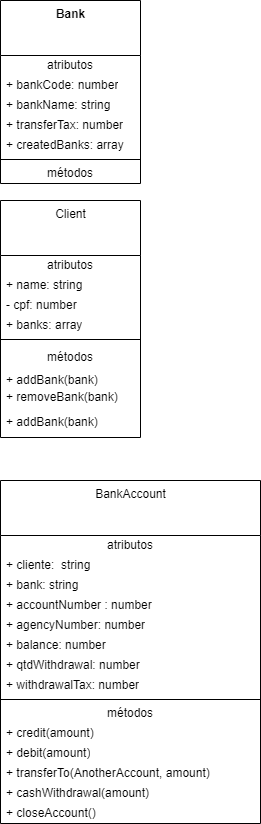

The diagram above was exported from draw.io. Its source (the exported page's mxGraphModel, read from the mxfile embedded in the PNG):
<mxGraphModel dx="400" dy="467" grid="1" gridSize="10" guides="1" tooltips="1" connect="1" arrows="1" fold="1" page="1" pageScale="1" pageWidth="827" pageHeight="1169" math="0" shadow="0">
  <root>
    <mxCell id="0" />
    <mxCell id="1" parent="0" />
    <mxCell id="10" value="&lt;b&gt;Bank&lt;/b&gt;" style="swimlane;fontStyle=0;align=center;verticalAlign=top;childLayout=stackLayout;horizontal=1;startSize=55;horizontalStack=0;resizeParent=1;resizeParentMax=0;resizeLast=0;collapsible=0;marginBottom=0;html=1;" vertex="1" parent="1">
      <mxGeometry x="20" y="150" width="140" height="183" as="geometry" />
    </mxCell>
    <mxCell id="11" value="atributos" style="text;html=1;strokeColor=none;fillColor=none;align=center;verticalAlign=middle;spacingLeft=4;spacingRight=4;overflow=hidden;rotatable=0;points=[[0,0.5],[1,0.5]];portConstraint=eastwest;" vertex="1" parent="10">
      <mxGeometry y="55" width="140" height="20" as="geometry" />
    </mxCell>
    <mxCell id="12" value="+ bankCode: number" style="text;html=1;strokeColor=none;fillColor=none;align=left;verticalAlign=middle;spacingLeft=4;spacingRight=4;overflow=hidden;rotatable=0;points=[[0,0.5],[1,0.5]];portConstraint=eastwest;" vertex="1" parent="10">
      <mxGeometry y="75" width="140" height="20" as="geometry" />
    </mxCell>
    <mxCell id="13" value="+ bankName: string" style="text;html=1;align=left;verticalAlign=middle;spacingLeft=4;spacingRight=4;overflow=hidden;rotatable=0;points=[[0,0.5],[1,0.5]];portConstraint=eastwest;" vertex="1" parent="10">
      <mxGeometry y="95" width="140" height="20" as="geometry" />
    </mxCell>
    <mxCell id="18" value="+ transferTax: number" style="text;html=1;align=left;verticalAlign=middle;spacingLeft=4;spacingRight=4;overflow=hidden;rotatable=0;points=[[0,0.5],[1,0.5]];portConstraint=eastwest;" vertex="1" parent="10">
      <mxGeometry y="115" width="140" height="20" as="geometry" />
    </mxCell>
    <mxCell id="14" value="+ createdBanks: array" style="text;html=1;strokeColor=none;fillColor=none;align=left;verticalAlign=middle;spacingLeft=4;spacingRight=4;overflow=hidden;rotatable=0;points=[[0,0.5],[1,0.5]];portConstraint=eastwest;" vertex="1" parent="10">
      <mxGeometry y="135" width="140" height="20" as="geometry" />
    </mxCell>
    <mxCell id="15" value="" style="line;strokeWidth=1;fillColor=none;align=left;verticalAlign=middle;spacingTop=-1;spacingLeft=3;spacingRight=3;rotatable=0;labelPosition=right;points=[];portConstraint=eastwest;" vertex="1" parent="10">
      <mxGeometry y="155" width="140" height="8" as="geometry" />
    </mxCell>
    <mxCell id="16" value="métodos" style="text;html=1;strokeColor=none;fillColor=none;align=center;verticalAlign=middle;spacingLeft=4;spacingRight=4;overflow=hidden;rotatable=0;points=[[0,0.5],[1,0.5]];portConstraint=eastwest;" vertex="1" parent="10">
      <mxGeometry y="163" width="140" height="20" as="geometry" />
    </mxCell>
    <mxCell id="19" value="Client" style="swimlane;fontStyle=0;align=center;verticalAlign=top;childLayout=stackLayout;horizontal=1;startSize=55;horizontalStack=0;resizeParent=1;resizeParentMax=0;resizeLast=0;collapsible=0;marginBottom=0;html=1;" vertex="1" parent="1">
      <mxGeometry x="20" y="350" width="140" height="237" as="geometry" />
    </mxCell>
    <mxCell id="20" value="atributos" style="text;html=1;strokeColor=none;fillColor=none;align=center;verticalAlign=middle;spacingLeft=4;spacingRight=4;overflow=hidden;rotatable=0;points=[[0,0.5],[1,0.5]];portConstraint=eastwest;" vertex="1" parent="19">
      <mxGeometry y="55" width="140" height="20" as="geometry" />
    </mxCell>
    <mxCell id="21" value="+ name: string" style="text;html=1;strokeColor=none;fillColor=none;align=left;verticalAlign=middle;spacingLeft=4;spacingRight=4;overflow=hidden;rotatable=0;points=[[0,0.5],[1,0.5]];portConstraint=eastwest;" vertex="1" parent="19">
      <mxGeometry y="75" width="140" height="20" as="geometry" />
    </mxCell>
    <mxCell id="22" value="- cpf: number" style="text;html=1;align=left;verticalAlign=middle;spacingLeft=4;spacingRight=4;overflow=hidden;rotatable=0;points=[[0,0.5],[1,0.5]];portConstraint=eastwest;" vertex="1" parent="19">
      <mxGeometry y="95" width="140" height="20" as="geometry" />
    </mxCell>
    <mxCell id="23" value="+ banks: array" style="text;html=1;strokeColor=none;fillColor=none;align=left;verticalAlign=middle;spacingLeft=4;spacingRight=4;overflow=hidden;rotatable=0;points=[[0,0.5],[1,0.5]];portConstraint=eastwest;" vertex="1" parent="19">
      <mxGeometry y="115" width="140" height="20" as="geometry" />
    </mxCell>
    <mxCell id="24" value="" style="line;strokeWidth=1;fillColor=none;align=left;verticalAlign=middle;spacingTop=-1;spacingLeft=3;spacingRight=3;rotatable=0;labelPosition=right;points=[];portConstraint=eastwest;" vertex="1" parent="19">
      <mxGeometry y="135" width="140" height="8" as="geometry" />
    </mxCell>
    <mxCell id="25" value="métodos" style="text;html=1;strokeColor=none;fillColor=none;align=center;verticalAlign=middle;spacingLeft=4;spacingRight=4;overflow=hidden;rotatable=0;points=[[0,0.5],[1,0.5]];portConstraint=eastwest;" vertex="1" parent="19">
      <mxGeometry y="143" width="140" height="27" as="geometry" />
    </mxCell>
    <mxCell id="29" value="+ addBank(bank)" style="text;html=1;strokeColor=none;fillColor=none;align=left;verticalAlign=middle;spacingLeft=4;spacingRight=4;overflow=hidden;rotatable=0;points=[[0,0.5],[1,0.5]];portConstraint=eastwest;" vertex="1" parent="19">
      <mxGeometry y="170" width="140" height="17" as="geometry" />
    </mxCell>
    <mxCell id="30" value="+ removeBank(bank)" style="text;html=1;strokeColor=none;fillColor=none;align=left;verticalAlign=middle;spacingLeft=4;spacingRight=4;overflow=hidden;rotatable=0;points=[[0,0.5],[1,0.5]];portConstraint=eastwest;" vertex="1" parent="19">
      <mxGeometry y="187" width="140" height="20" as="geometry" />
    </mxCell>
    <mxCell id="26" value="+ addBank(bank)" style="text;html=1;strokeColor=none;fillColor=none;align=left;verticalAlign=middle;spacingLeft=4;spacingRight=4;overflow=hidden;rotatable=0;points=[[0,0.5],[1,0.5]];portConstraint=eastwest;" vertex="1" parent="19">
      <mxGeometry y="207" width="140" height="30" as="geometry" />
    </mxCell>
    <mxCell id="31" value="BankAccount" style="swimlane;fontStyle=0;align=center;verticalAlign=top;childLayout=stackLayout;horizontal=1;startSize=55;horizontalStack=0;resizeParent=1;resizeParentMax=0;resizeLast=0;collapsible=0;marginBottom=0;html=1;" vertex="1" parent="1">
      <mxGeometry x="20" y="630" width="260" height="343" as="geometry" />
    </mxCell>
    <mxCell id="32" value="atributos" style="text;html=1;strokeColor=none;fillColor=none;align=center;verticalAlign=middle;spacingLeft=4;spacingRight=4;overflow=hidden;rotatable=0;points=[[0,0.5],[1,0.5]];portConstraint=eastwest;" vertex="1" parent="31">
      <mxGeometry y="55" width="260" height="20" as="geometry" />
    </mxCell>
    <mxCell id="33" value="+ cliente:&amp;nbsp; string" style="text;html=1;strokeColor=none;fillColor=none;align=left;verticalAlign=middle;spacingLeft=4;spacingRight=4;overflow=hidden;rotatable=0;points=[[0,0.5],[1,0.5]];portConstraint=eastwest;" vertex="1" parent="31">
      <mxGeometry y="75" width="260" height="20" as="geometry" />
    </mxCell>
    <mxCell id="34" value="+ bank: string" style="text;html=1;align=left;verticalAlign=middle;spacingLeft=4;spacingRight=4;overflow=hidden;rotatable=0;points=[[0,0.5],[1,0.5]];portConstraint=eastwest;" vertex="1" parent="31">
      <mxGeometry y="95" width="260" height="20" as="geometry" />
    </mxCell>
    <mxCell id="35" value="+ accountNumber : number" style="text;html=1;strokeColor=none;fillColor=none;align=left;verticalAlign=middle;spacingLeft=4;spacingRight=4;overflow=hidden;rotatable=0;points=[[0,0.5],[1,0.5]];portConstraint=eastwest;" vertex="1" parent="31">
      <mxGeometry y="115" width="260" height="20" as="geometry" />
    </mxCell>
    <mxCell id="39" value="+ agencyNumber: number" style="text;html=1;align=left;verticalAlign=middle;spacingLeft=4;spacingRight=4;overflow=hidden;rotatable=0;points=[[0,0.5],[1,0.5]];portConstraint=eastwest;" vertex="1" parent="31">
      <mxGeometry y="135" width="260" height="20" as="geometry" />
    </mxCell>
    <mxCell id="40" value="+ balance: number" style="text;html=1;align=left;verticalAlign=middle;spacingLeft=4;spacingRight=4;overflow=hidden;rotatable=0;points=[[0,0.5],[1,0.5]];portConstraint=eastwest;" vertex="1" parent="31">
      <mxGeometry y="155" width="260" height="20" as="geometry" />
    </mxCell>
    <mxCell id="41" value="+ qtdWithdrawal: number" style="text;html=1;align=left;verticalAlign=middle;spacingLeft=4;spacingRight=4;overflow=hidden;rotatable=0;points=[[0,0.5],[1,0.5]];portConstraint=eastwest;" vertex="1" parent="31">
      <mxGeometry y="175" width="260" height="20" as="geometry" />
    </mxCell>
    <mxCell id="42" value="+ withdrawalTax: number" style="text;html=1;align=left;verticalAlign=middle;spacingLeft=4;spacingRight=4;overflow=hidden;rotatable=0;points=[[0,0.5],[1,0.5]];portConstraint=eastwest;" vertex="1" parent="31">
      <mxGeometry y="195" width="260" height="20" as="geometry" />
    </mxCell>
    <mxCell id="36" value="" style="line;strokeWidth=1;fillColor=none;align=left;verticalAlign=middle;spacingTop=-1;spacingLeft=3;spacingRight=3;rotatable=0;labelPosition=right;points=[];portConstraint=eastwest;" vertex="1" parent="31">
      <mxGeometry y="215" width="260" height="8" as="geometry" />
    </mxCell>
    <mxCell id="37" value="métodos" style="text;html=1;strokeColor=none;fillColor=none;align=center;verticalAlign=middle;spacingLeft=4;spacingRight=4;overflow=hidden;rotatable=0;points=[[0,0.5],[1,0.5]];portConstraint=eastwest;" vertex="1" parent="31">
      <mxGeometry y="223" width="260" height="20" as="geometry" />
    </mxCell>
    <mxCell id="44" value="+ credit(amount)" style="text;html=1;strokeColor=none;fillColor=none;align=left;verticalAlign=middle;spacingLeft=4;spacingRight=4;overflow=hidden;rotatable=0;points=[[0,0.5],[1,0.5]];portConstraint=eastwest;" vertex="1" parent="31">
      <mxGeometry y="243" width="260" height="20" as="geometry" />
    </mxCell>
    <mxCell id="38" value="+ debit(amount)" style="text;html=1;strokeColor=none;fillColor=none;align=left;verticalAlign=middle;spacingLeft=4;spacingRight=4;overflow=hidden;rotatable=0;points=[[0,0.5],[1,0.5]];portConstraint=eastwest;" vertex="1" parent="31">
      <mxGeometry y="263" width="260" height="20" as="geometry" />
    </mxCell>
    <mxCell id="45" value="+ transferTo(AnotherAccount, amount)" style="text;html=1;strokeColor=none;fillColor=none;align=left;verticalAlign=middle;spacingLeft=4;spacingRight=4;overflow=hidden;rotatable=0;points=[[0,0.5],[1,0.5]];portConstraint=eastwest;" vertex="1" parent="31">
      <mxGeometry y="283" width="260" height="20" as="geometry" />
    </mxCell>
    <mxCell id="46" value="+ cashWithdrawal(amount)" style="text;html=1;strokeColor=none;fillColor=none;align=left;verticalAlign=middle;spacingLeft=4;spacingRight=4;overflow=hidden;rotatable=0;points=[[0,0.5],[1,0.5]];portConstraint=eastwest;" vertex="1" parent="31">
      <mxGeometry y="303" width="260" height="20" as="geometry" />
    </mxCell>
    <mxCell id="47" value="+ closeAccount()" style="text;html=1;strokeColor=none;fillColor=none;align=left;verticalAlign=middle;spacingLeft=4;spacingRight=4;overflow=hidden;rotatable=0;points=[[0,0.5],[1,0.5]];portConstraint=eastwest;" vertex="1" parent="31">
      <mxGeometry y="323" width="260" height="20" as="geometry" />
    </mxCell>
  </root>
</mxGraphModel>